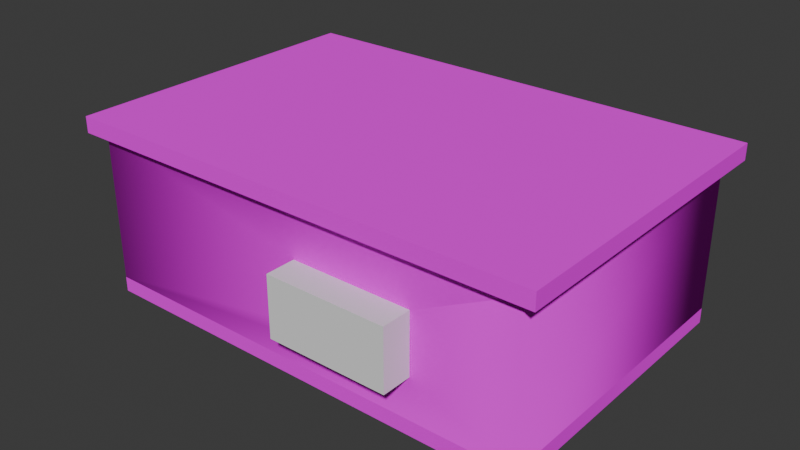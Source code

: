 # Source: shawarma_shop.blend  (saved by Blender 5.0.117; exported with 4.5.12 LTS)
import bpy
from mathutils import Matrix  # noqa: F401  (used for matrix-valued properties, if any)

bpy.ops.wm.read_factory_settings(use_empty=True)
scene = bpy.context.scene
scene.name = 'Scene'

# ---- collections
col_collection = bpy.data.collections.new('Collection'); scene.collection.children.link(col_collection)

# ---- images (referenced by path relative to the original .blend; pixels are not part of the script)
import os
ASSET_DIR = os.environ.get("B2B_ASSET_DIR", "")  # directory of the original .blend (textures are referenced by path, not embedded)
HERE = os.path.dirname(os.path.abspath(__file__))  # packed textures are extracted next to this script under _unpacked/

def load_image(name, relpath, width, height, colorspace="sRGB"):
    """Load a texture the original file referenced (path relative to the .blend, or extracted next to this script)."""
    p = next((c for c in (os.path.join(HERE, relpath), os.path.join(ASSET_DIR, relpath)) if relpath and os.path.exists(c)), "")
    if p:
        img = bpy.data.images.load(p, check_existing=True)
        img.name = name
    else:  # same state as the original file: an image datablock whose file is absent (Cycles renders it pink)
        img = bpy.data.images.new(name, width, height)
        img.source = "FILE"
        img.filepath = "//" + (relpath or name)
    img.colorspace_settings.name = colorspace
    return img
img_tile_09_512x512_png = load_image('Tile_09-512x512.png', 'Tile_09-512x512.png', 1024, 1024, 'sRGB')
img_tile_15_512x512_png = load_image('Tile_15-512x512.png', 'Tile_15-512x512.png', 1024, 1024, 'sRGB')
img_bricks_24_512x512_png = load_image('Bricks_24-512x512.png', 'Bricks_24-512x512.png', 1024, 1024, 'sRGB')
img_mat_stone_gray_02_512x512_png = load_image('Mat_Stone_Gray_02-512x512.png', 'Mat_Stone_Gray_02-512x512.png', 1024, 1024, 'sRGB')

# ---- materials (node trees are filled in below, after node groups)
mat_material = bpy.data.materials.new('Material')
mat_material.alpha_threshold = 0.0
mat_material.use_backface_culling_lightprobe_volume = False
mat_material.roughness = 0.5
mat_material.line_color = (0.0, 0.0, 0.0, 1.0)
mat_x = bpy.data.materials.new('Материал')
mat_001 = bpy.data.materials.new('Материал.001')
mat_002 = bpy.data.materials.new('Материал.002')

# ---- material node trees
mat_material.use_nodes = True; mat_material.node_tree.nodes.clear()
_N = mat_material.node_tree.nodes; _L = mat_material.node_tree.links
n0 = _N.new('ShaderNodeOutputMaterial'); n0.name = 'Material Output'; n0.location = (200, 100)
n1 = _N.new('ShaderNodeBsdfPrincipled'); n1.name = 'Principled BSDF'; n1.location = (-200, 100)
n1.inputs[2].default_value = 1.0
n1.inputs[3].default_value = 1.0
n2 = _N.new('ShaderNodeTexImage'); n2.name = 'Текстура изображения'; n2.location = (-490, 80)
n2.image = img_tile_09_512x512_png
n2.interpolation = 'Closest'
_L.new(n1.outputs[0], n0.inputs[0])
_L.new(n2.outputs[0], n1.inputs[0])
n0.is_active_output = True
mat_x.use_nodes = True; mat_x.node_tree.nodes.clear()
_N = mat_x.node_tree.nodes; _L = mat_x.node_tree.links
n0 = _N.new('ShaderNodeBsdfPrincipled'); n0.name = 'Принципиальный BSDF'; n0.location = (-200, 100)
n1 = _N.new('ShaderNodeOutputMaterial'); n1.name = 'Вывод материала'; n1.location = (200, 100)
n2 = _N.new('ShaderNodeTexImage'); n2.name = 'Текстура изображения'; n2.location = (-490, 80)
n2.image = img_tile_15_512x512_png
n2.interpolation = 'Closest'
_L.new(n0.outputs[0], n1.inputs[0])
_L.new(n2.outputs[0], n0.inputs[0])
n1.is_active_output = True
mat_001.use_nodes = True; mat_001.node_tree.nodes.clear()
_N = mat_001.node_tree.nodes; _L = mat_001.node_tree.links
n0 = _N.new('ShaderNodeBsdfPrincipled'); n0.name = 'Принципиальный BSDF'; n0.location = (-200, 100)
n0.inputs[2].default_value = 1.0
n0.inputs[3].default_value = 1.0
n1 = _N.new('ShaderNodeOutputMaterial'); n1.name = 'Вывод материала'; n1.location = (200, 100)
n2 = _N.new('ShaderNodeTexImage'); n2.name = 'Текстура изображения'; n2.location = (-490, 80)
n2.image = img_bricks_24_512x512_png
n2.interpolation = 'Closest'
_L.new(n0.outputs[0], n1.inputs[0])
_L.new(n2.outputs[0], n0.inputs[0])
n1.is_active_output = True
mat_002.use_nodes = True; mat_002.node_tree.nodes.clear()
_N = mat_002.node_tree.nodes; _L = mat_002.node_tree.links
n0 = _N.new('ShaderNodeBsdfPrincipled'); n0.name = 'Принципиальный BSDF'; n0.location = (-200, 100)
n0.inputs[2].default_value = 1.0
n0.inputs[3].default_value = 1.0
n1 = _N.new('ShaderNodeOutputMaterial'); n1.name = 'Вывод материала'; n1.location = (200, 100)
n2 = _N.new('ShaderNodeTexImage'); n2.name = 'Текстура изображения'; n2.location = (-490, 80)
n2.image = img_mat_stone_gray_02_512x512_png
n2.interpolation = 'Closest'
_L.new(n0.outputs[0], n1.inputs[0])
_L.new(n2.outputs[0], n0.inputs[0])
n1.is_active_output = True

# ---- world
world_world = bpy.data.worlds.new('World'); scene.world = world_world
world_world.use_nodes = True; world_world.node_tree.nodes.clear()
_N = world_world.node_tree.nodes; _L = world_world.node_tree.links
n0 = _N.new('ShaderNodeOutputWorld'); n0.name = 'World Output'; n0.location = (200, 100)
n1 = _N.new('ShaderNodeBackground'); n1.name = 'Background'; n1.location = (-200, 100)
n1.inputs[0].default_value = (0.05088, 0.05088, 0.05088, 1.0)
_L.new(n1.outputs[0], n0.inputs[0])
n0.is_active_output = True
world_world.color = (0.05088, 0.05088, 0.05088)
world_world.sun_shadow_jitter_overblur = 0.0

# ---- meshes
me_cube_001 = bpy.data.meshes.new('Cube.001')
me_cube_001.from_pydata([(7.5, -0.25, 5.0), (-7.5, -0.25, 5.0), (7.035, 0.25, 4.535), (-7.035, 0.25, 4.535), (-7.5, -0.25, -5.0), (-7.035, 0.25, -4.535), (7.5, -0.25, -5.0), (7.035, 0.25, -4.535), (7.5, 0.25, 5.0), (-7.5, 0.25, 5.0), (-7.5, 0.25, -5.0), (7.5, 0.25, -5.0), (7.5, 5.25, 5.0), (-7.5, 5.25, 5.0), (-7.5, 5.25, -5.0), (7.5, 5.25, -5.0), (7.035, 5.25, 4.535), (-7.035, 5.25, 4.535), (-7.035, 5.25, -4.535), (7.035, 5.25, -4.535), (0.2, 1.6, 4.535), (0.2, 3.6, 4.535), (4.2, 1.6, 4.535), (4.2, 3.6, 4.535), (0.2, 1.6, 5.0), (4.2, 1.6, 5.0), (4.2, 3.6, 5.0), (0.2, 3.6, 5.0), (-5.85, 0.25, -5.0), (-5.85, 3.85, -5.0), (-3.85, 3.85, -5.0), (-3.85, 0.25, -5.0), (-5.85, 0.25, -4.535), (-3.85, 0.25, -4.535), (-5.85, 3.85, -4.535), (-3.85, 3.85, -4.535)], [], [(8, 9, 1, 0), (9, 10, 4, 1), (10, 11, 6, 4), (11, 8, 0, 6), (7, 5, 3, 2), (0, 1, 4, 6), (28, 10, 14, 29), (14, 15, 11, 10, 28, 31, 30, 29), (3, 5, 18, 17), (10, 9, 13, 14), (7, 2, 16, 19), (16, 17, 13, 12), (17, 18, 14, 13), (18, 19, 15, 14), (19, 16, 12, 15), (32, 5, 7, 19, 18, 34, 35, 33), (18, 5, 32, 34), (20, 22, 2, 3, 17, 16, 23, 21), (16, 2, 22, 23), (25, 8, 12, 26), (27, 26, 12, 13, 9, 8, 25, 24), (8, 11, 15, 12), (24, 20, 21, 27), (23, 22, 25, 26), (22, 20, 24, 25), (27, 21, 23, 26), (32, 28, 29, 34), (30, 31, 33, 35), (31, 28, 32, 33), (34, 29, 30, 35)])
me_cube_001.polygons.foreach_set('use_smooth', [1, 1, 1, 1, 1, 1, 1, 1, 1, 1, 1, 1, 1, 1, 1, 1, 1, 1, 1, 1, 1, 1, 0, 0, 0, 0, 0, 0, 0, 0])
me_cube_001.polygons.foreach_set('material_index', [0, 0, 0, 0, 0, 0, 2, 2, 1, 2, 1, 0, 0, 0, 0, 1, 1, 1, 1, 2, 2, 2, 2, 2, 2, 2, 2, 2, 0, 2])
_k = set([(0, 1), (0, 6), (0, 8), (1, 4), (1, 9), (2, 3), (2, 7), (2, 22), (3, 5), (4, 6), (4, 10), (5, 7), (5, 32), (6, 11), (8, 9), (8, 11), (9, 10), (10, 11), (12, 13), (12, 15), (12, 26), (13, 14), (14, 15), (16, 17), (16, 19), (17, 18), (18, 19), (18, 34), (22, 23), (28, 31), (30, 31), (32, 33)])
me_cube_001.attributes.new('sharp_edge', 'BOOLEAN', 'EDGE').data.foreach_set('value', [ (min(e.vertices), max(e.vertices)) in _k for e in me_cube_001.edges])
_uv = me_cube_001.uv_layers.new(name='UVMap')
_uv.uv.foreach_set('vector', [7.5, 0.25, -7.5, 0.25, -7.5, -0.25, 7.5, -0.25, 5.0, 0.25, -5.0, 0.25, -5.0, -0.25, 5.0, -0.25, 7.5, 0.25, -7.5, 0.25, -7.5, -0.25, 7.5, -0.25, 5.0, 0.25, -5.0, 0.25, -5.0, -0.25, 5.0, -0.25, 8.172, -3.934, -6.828, -3.934, -6.828, 5.736, 8.172, 5.736, 7.5, 5.0, -7.5, 5.0, -7.5, -5.0, 7.5, -5.0, -2.308, -0.7, -3.1, -0.7, -3.1, 1.7, -2.308, 1.028, -3.1, 1.7, 4.1, 1.7, 4.1, -0.7, -3.1, -0.7, -2.308, -0.7, -1.348, -0.7, -1.348, 1.028, -2.308, 1.028, -3.054, 6.946, -3.054, -5.946, 4.054, -5.946, 4.054, 6.946, 2.9, -0.7, -1.9, -0.7, -1.9, 1.7, 2.9, 1.7, -3.054, -5.946, -3.054, 6.946, 4.054, 6.946, 4.054, -5.946, -7.035, 4.535, 7.035, 4.535, 7.5, 5.0, -7.5, 5.0, 7.035, 4.535, 7.035, -4.535, 7.5, -5.0, 7.5, 5.0, 7.035, -4.535, -7.035, -4.535, -7.5, -5.0, 7.5, -5.0, -7.035, -4.535, -7.035, 4.535, -7.5, 5.0, -7.5, -5.0, -7.816, -3.054, -9.5, -3.054, 10.5, -3.054, 10.5, 4.054, -9.5, 4.054, -7.816, 2.064, -4.973, 2.064, -4.973, -3.054, -9.5, 4.054, -9.5, -3.054, -7.816, -3.054, -7.816, 2.064, 0.7843, -1.135, 6.47, -1.135, 10.5, -3.054, -9.5, -3.054, -9.5, 4.054, 10.5, 4.054, 6.47, 1.708, 0.7843, 1.708, 10.5, 4.054, 10.5, -3.054, 6.47, -1.135, 6.47, 1.708, 2.516, -0.052, 4.1, -0.7, 4.1, 1.7, 2.516, 0.908, 0.596, 0.908, 2.516, 0.908, 4.1, 1.7, -3.1, 1.7, -3.1, -0.7, 4.1, -0.7, 2.516, -0.052, 0.596, -0.052, -1.9, -0.7, 2.9, -0.7, 2.9, 1.7, -1.9, 1.7, 1.452, 0.6105, 1.452, 0.8315, 0.5015, 0.8315, 0.5015, 0.6105, 0.5015, 0.8315, -0.4485, 0.8315, -0.4485, 0.6105, 0.5015, 0.6105, 1.452, 0.3895, -0.4485, 0.3895, -0.4485, 0.1685, 1.452, 0.1685, 1.452, 0.3895, 1.452, 0.6105, -0.4485, 0.6105, -0.4485, 0.3895, -0.6667, 0.6292, -0.6667, 0.3708, 1.333, 0.3708, 1.333, 0.6292, 1.333, 0.3708, -0.6667, 0.3708, -0.6667, 0.6292, 1.333, 0.6292, -3.432, -4.43, -5.565, -4.43, -5.565, -3.934, -3.432, -3.934, 0.1111, 0.6292, 0.1111, 0.3708, 1.222, 0.3708, 1.222, 0.6292])
_uv.active_render = True
_uv = me_cube_001.uv_layers.new(name='UVКарта')
_uv.uv.foreach_set('vector', [0.0, 0.0, 0.0, 0.0, 0.0, 0.0, 0.0, 0.0, 0.0, 0.0, 0.0, 0.0, 0.0, 0.0, 0.0, 0.0, 0.0, 0.0, 0.0, 0.0, 0.0, 0.0, 0.0, 0.0, 0.0, 0.0, 0.0, 0.0, 0.0, 0.0, 0.0, 0.0, 0.0, 0.0, 0.0, 0.0, 0.0, 0.0, 0.0, 0.0, 0.0, 0.0, 0.0, 0.0, 0.0, 0.0, 0.0, 0.0, 0.0, 0.0, 0.0, 0.0, 0.0, 0.0, 0.0, 0.0, 0.0, 0.0, 0.0, 0.0, 0.0, 0.0, 0.0, 0.0, 0.0, 0.0, 0.0, 0.0, 0.0, 0.0, 0.0, 0.0, 0.0, 0.0, 0.0, 0.0, 0.0, 0.0, 0.0, 0.0, 0.0, 0.0, 0.0, 0.0, 0.0, 0.0, 0.0, 0.0, 0.0, 0.0, 0.0, 0.0, 0.0, 0.0, 0.0, 0.0, 0.0, 0.0, 0.0, 0.0, 0.0, 0.0, 0.0, 0.0, 0.0, 0.0, 0.0, 0.0, 0.0, 0.0, 0.0, 0.0, 0.0, 0.0, 0.0, 0.0, 0.0, 0.0, 0.0, 0.0, 0.0, 0.0, 0.0, 0.0, 0.0, 0.0, 0.0, 0.0, 0.0, 0.0, 0.0, 0.0, 0.0, 0.0, 0.0, 0.0, 0.0, 0.0, 0.0, 0.0, 0.0, 0.0, 0.0, 0.0, 0.0, 0.0, 0.0, 0.0, 0.0, 0.0, 0.0, 0.0, 0.0, 0.0, 0.0, 0.0, 0.0, 0.0, 0.0, 0.0, 0.0, 0.0, 0.0, 0.0, 0.0, 0.0, 0.0, 0.0, 0.0, 0.0, 0.0, 0.0, 0.0, 0.0, 0.0, 0.0, 0.0, 0.0, 0.0, 0.0, 0.0, 0.0, 0.0, 0.0, 0.0, 0.0, 0.0, 0.0, 0.0, 0.0, 0.0, 0.0, 0.0, 0.0, 0.0, 0.0, 0.0, 0.0, 0.0, 0.0, 0.0, 0.0, 0.0, 0.0, 0.0, 0.0, 0.0, 0.0, 0.375, 0.125, 0.375, 0.1832, 0.625, 0.1832, 0.625, 0.125, 0.625, 0.5668, 0.375, 0.5668, 0.375, 0.625, 0.625, 0.625, 0.375, 0.5, 0.125, 0.75, 0.125, 0.75, 0.375, 0.5, 0.875, 0.5, 0.875, 0.5, 0.625, 0.75, 0.625, 0.75, 0.375, 0.06685, 0.375, 0.125, 0.625, 0.125, 0.625, 0.06685, 0.625, 0.625, 0.375, 0.625, 0.375, 0.6832, 0.625, 0.6832, 0.375, 0.5, 0.125, 0.75, 0.125, 0.75, 0.375, 0.5, 0.875, 0.5, 0.875, 0.5, 0.625, 0.75, 0.625, 0.75])
me_cube_001.materials.append(mat_material)
me_cube_001.materials.append(mat_x)
me_cube_001.materials.append(mat_001)
me_cube_001.update()
me_cube_001.normals_split_custom_set([tuple(v) for v in zip(*[iter([0.0, 0.0, 1.0, 0.0, 0.0, 1.0, 0.0, 0.0, 1.0, 0.0, 0.0, 1.0, -1.0, 0.0, 0.0, -1.0, 0.0, 0.0, -1.0, 0.0, 0.0, -1.0, 0.0, 0.0, 0.0, 0.0, -1.0, 0.0, 0.0, -1.0, 0.0, 0.0, -1.0, 0.0, 0.0, -1.0, 1.0, 0.0, 0.0, 1.0, 0.0, 0.0, 1.0, 0.0, 0.0, 1.0, 0.0, 0.0, 0.0, 1.0, 0.0, 0.0, 1.0, 0.0, 0.0, 1.0, 0.0, 0.0, 1.0, 0.0, 0.0, -1.0, 0.0, 0.0, -1.0, 0.0, 0.0, -1.0, 0.0, 0.0, -1.0, 0.0, 0.0, 0.0, -1.0, -0.7071, 0.0, -0.7071, -0.7071, 0.0, -0.7071, 0.0, 0.0, -1.0, -0.7071, 0.0, -0.7071, 0.7071, 0.0, -0.7071, 0.7071, 0.0, -0.7071, -0.7071, 0.0, -0.7071, 0.0, 0.0, -1.0, 0.0, 0.0, -1.0, 0.0, 0.0, -1.0, 0.0, 0.0, -1.0, 0.7071, 0.0, -0.7071, 0.7071, 0.0, 0.7071, 0.9129, 0.0, 0.4082, 0.7071, 0.0, -0.7071, -0.7071, 0.0, -0.7071, -0.7071, 0.0, 0.7071, -0.7071, 0.0, 0.7071, -0.7071, 0.0, -0.7071, -0.7071, 0.0, 0.7071, -0.8127, 0.0, -0.5827, -0.7071, 0.0, -0.7071, -0.7071, 0.0, 0.7071, 0.0, 1.0, 0.0, 0.0, 1.0, 0.0, 0.0, 1.0, 0.0, 0.0, 1.0, 0.0, 0.0, 1.0, 0.0, 0.0, 1.0, 0.0, 0.0, 1.0, 0.0, 0.0, 1.0, 0.0, 0.0, 1.0, 0.0, 0.0, 1.0, 0.0, 0.0, 1.0, 0.0, 0.0, 1.0, 0.0, 0.0, 1.0, 0.0, 0.0, 1.0, 0.0, 0.0, 1.0, 0.0, 0.0, 1.0, 0.0, 0.0, 0.0, 1.0, 0.0, 0.0, 1.0, -0.7071, 0.0, 0.7071, -0.7071, 0.0, 0.7071, 0.0, 0.0, 1.0, 0.0, 0.0, 1.0, 0.0, 0.0, 1.0, 0.0, 0.0, 1.0, 0.9129, 0.0, 0.4082, 0.7071, 0.0, 0.7071, 0.0, 0.0, 1.0, 0.0, 0.0, 1.0, -9.095e-09, 0.0, -1.0, -9.095e-09, 0.0, -1.0, -9.095e-09, 0.0, -1.0, 0.7071, 0.0, -0.7071, 0.7071, 0.0, -0.7071, -0.7071, 0.0, -0.7071, -5.046e-09, 0.0, -1.0, -9.095e-09, 0.0, -1.0, -0.7071, 0.0, -0.7071, -0.8127, 0.0, -0.5827, 0.0, 0.0, -1.0, -5.046e-09, 0.0, -1.0, -4.438e-08, 0.0, 1.0, 0.7071, 0.0, 0.7071, 0.8174, 0.0, 0.5761, -8.257e-08, 0.0, 1.0, -1.72e-08, 0.0, 1.0, -1.72e-08, 0.0, 1.0, -1.72e-08, 0.0, 1.0, -0.7071, 0.0, 0.7071, -0.7071, 0.0, 0.7071, 0.7071, 0.0, 0.7071, -4.438e-08, 0.0, 1.0, -1.72e-08, 0.0, 1.0, 0.7071, 0.0, 0.7071, 0.7071, 0.0, -0.7071, 0.7071, 0.0, -0.7071, 0.8174, 0.0, 0.5761, 1.0, 0.0, 0.0, 1.0, 0.0, 0.0, 1.0, 0.0, 0.0, 1.0, 0.0, 0.0, -1.0, 0.0, 0.0, -1.0, 0.0, 0.0, -1.0, 0.0, 0.0, -1.0, 0.0, 0.0, 0.0, 1.0, 0.0, 0.0, 1.0, 0.0, 0.0, 1.0, 0.0, 0.0, 1.0, 0.0, 0.0, -1.0, 0.0, 0.0, -1.0, 0.0, 0.0, -1.0, 0.0, 0.0, -1.0, 0.0, 1.0, 0.0, 0.0, 1.0, 0.0, 0.0, 1.0, 0.0, 0.0, 1.0, 0.0, 0.0, -1.0, 0.0, 0.0, -1.0, 0.0, 0.0, -1.0, 0.0, 0.0, -1.0, 0.0, 0.0, 0.0, 1.0, 0.0, 0.0, 1.0, 0.0, 0.0, 1.0, 0.0, 0.0, 1.0, 0.0, 0.0, -1.0, 0.0, 0.0, -1.0, 0.0, 0.0, -1.0, 0.0, 0.0, -1.0, 0.0])] * 3)])
me_cube_002 = bpy.data.meshes.new('Cube.002')
me_cube_002.from_pydata([(7.5, -0.25, 5.0), (-7.5, -0.25, 5.0), (7.5, 0.25, 5.0), (-7.5, 0.25, 5.0), (-7.5, -0.25, -5.0), (-7.5, 0.25, -5.0), (7.5, -0.25, -5.0), (7.5, 0.25, -5.0)], [], [(2, 3, 1, 0), (3, 5, 4, 1), (5, 7, 6, 4), (7, 2, 0, 6), (7, 5, 3, 2), (0, 1, 4, 6)])
me_cube_002.polygons.foreach_set('use_smooth', [True] * 6)
_k = set([(0, 1), (0, 2), (0, 6), (1, 3), (1, 4), (2, 3), (2, 7), (3, 5), (4, 5), (4, 6), (5, 7), (6, 7)])
me_cube_002.attributes.new('sharp_edge', 'BOOLEAN', 'EDGE').data.foreach_set('value', [ (min(e.vertices), max(e.vertices)) in _k for e in me_cube_002.edges])
_uv = me_cube_002.uv_layers.new(name='UVMap')
_uv.uv.foreach_set('vector', [7.5, 0.25, -7.5, 0.25, -7.5, -0.25, 7.5, -0.25, 5.0, 0.25, -5.0, 0.25, -5.0, -0.25, 5.0, -0.25, 7.5, 0.25, -7.5, 0.25, -7.5, -0.25, 7.5, -0.25, 5.0, 0.25, -5.0, 0.25, -5.0, -0.25, 5.0, -0.25, -7.5, -5.0, 7.5, -5.0, 7.5, 5.0, -7.5, 5.0, -1.333, 3.0, -1.333, -2.0, 2.0, -2.0, 2.0, 3.0])
me_cube_002.materials.append(mat_002)
me_cube_002.update()
me_cube_002.normals_split_custom_set([tuple(v) for v in zip(*[iter([0.0, 0.0, 1.0, 0.0, 0.0, 1.0, 0.0, 0.0, 1.0, 0.0, 0.0, 1.0, -1.0, 0.0, 0.0, -1.0, 0.0, 0.0, -1.0, 0.0, 0.0, -1.0, 0.0, 0.0, 0.0, 0.0, -1.0, 0.0, 0.0, -1.0, 0.0, 0.0, -1.0, 0.0, 0.0, -1.0, 1.0, 0.0, 0.0, 1.0, 0.0, 0.0, 1.0, 0.0, 0.0, 1.0, 0.0, 0.0, 0.0, 1.0, 0.0, 0.0, 1.0, 0.0, 0.0, 1.0, 0.0, 0.0, 1.0, 0.0, 0.0, -1.0, 0.0, 0.0, -1.0, 0.0, 0.0, -1.0, 0.0, 0.0, -1.0, 0.0])] * 3)])
me_x = bpy.data.meshes.new('Куб')
me_x.from_pydata([(-1.0, -1.0, -1.0), (-1.0, -1.0, 1.0), (-1.0, 1.0, -1.0), (-1.0, 1.0, 1.0), (1.0, -1.0, -1.0), (1.0, -1.0, 1.0), (1.0, 1.0, -1.0), (1.0, 1.0, 1.0)], [], [(0, 1, 3, 2), (2, 3, 7, 6), (6, 7, 5, 4), (4, 5, 1, 0), (2, 6, 4, 0), (7, 3, 1, 5)])
_uv = me_x.uv_layers.new(name='UVКарта')
_uv.uv.foreach_set('vector', [0.375, 0.0, 0.625, 0.0, 0.625, 0.25, 0.375, 0.25, 0.375, 0.25, 0.625, 0.25, 0.625, 0.5, 0.375, 0.5, 0.375, 0.5, 0.625, 0.5, 0.625, 0.75, 0.375, 0.75, 0.375, 0.75, 0.625, 0.75, 0.625, 1.0, 0.375, 1.0, 0.125, 0.5, 0.375, 0.5, 0.375, 0.75, 0.125, 0.75, 0.625, 0.5, 0.875, 0.5, 0.875, 0.75, 0.625, 0.75])
me_x.update()
me_001 = bpy.data.meshes.new('Куб.001')
me_001.from_pydata([(-1.0, -1.0, -1.0), (-1.0, -1.0, 1.0), (-1.0, 1.0, -1.0), (-1.0, 1.0, 1.0), (1.0, -1.0, -1.0), (1.0, -1.0, 1.0), (1.0, 1.0, -1.0), (1.0, 1.0, 1.0)], [], [(0, 1, 3, 2), (2, 3, 7, 6), (6, 7, 5, 4), (4, 5, 1, 0), (2, 6, 4, 0), (7, 3, 1, 5)])
_uv = me_001.uv_layers.new(name='UVКарта')
_uv.uv.foreach_set('vector', [0.375, 0.0, 0.625, 0.0, 0.625, 0.25, 0.375, 0.25, 0.375, 0.25, 0.625, 0.25, 0.625, 0.5, 0.375, 0.5, 0.375, 0.5, 0.625, 0.5, 0.625, 0.75, 0.375, 0.75, 0.375, 0.75, 0.625, 0.75, 0.625, 1.0, 0.375, 1.0, 0.125, 0.5, 0.375, 0.5, 0.375, 0.75, 0.125, 0.75, 0.625, 0.5, 0.875, 0.5, 0.875, 0.75, 0.625, 0.75])
me_001.update()
me_002 = bpy.data.meshes.new('Куб.002')
me_002.from_pydata([(-1.0, -1.0, -1.0), (-1.0, -1.0, 1.0), (-1.0, 1.0, -1.0), (-1.0, 1.0, 1.0), (1.0, -1.0, -1.0), (1.0, -1.0, 1.0), (1.0, 1.0, -1.0), (1.0, 1.0, 1.0)], [], [(0, 1, 3, 2), (2, 3, 7, 6), (6, 7, 5, 4), (4, 5, 1, 0), (2, 6, 4, 0), (7, 3, 1, 5)])
_uv = me_002.uv_layers.new(name='UVКарта')
_uv.uv.foreach_set('vector', [4.364, -3.357, 4.364, 4.371, -3.364, 4.371, -3.364, -3.357, -3.364, -3.357, -3.364, 4.371, 4.364, 4.371, 4.364, -3.357, -3.364, -3.357, -3.364, 4.371, 4.364, 4.371, 4.364, -3.357, 0.8119, -3.409, 0.8119, 4.403, 0.187, 4.403, 0.187, -3.409, -3.364, 4.371, 4.364, 4.371, 4.364, -3.357, -3.364, -3.357, 4.364, 4.371, -3.364, 4.371, -3.364, -3.357, 4.364, -3.357])
me_002.materials.append(mat_x)
me_002.update()

# ---- objects
ob_cube = bpy.data.objects.new('Cube', me_cube_001)
ob_cube_001 = bpy.data.objects.new('Cube.001', me_cube_002)
ob_x = bpy.data.objects.new('Куб', me_x)
ob_001 = bpy.data.objects.new('Куб.001', me_001)
ob_002 = bpy.data.objects.new('Куб.002', me_002)

# ---- transforms, parenting, visibility, modifiers, constraints
ob_cube.location = (0.0, 0.0, 0.0)
ob_cube.rotation_euler = (1.571, -0.0, 0.0)
ob_cube_001.location = (0.0, 0.0, 5.451)
ob_cube_001.rotation_euler = (1.571, -0.0, 0.0)
ob_cube_001.scale = (1.067, 1.067, 1.067)
ob_x.location = (-4.85, 5.0, 2.05)
ob_x.scale = (1.0, 1.0, 1.8)
ob_x.hide_render = True
ob_001.location = (2.2, -5.0, 2.6)
ob_001.scale = (2.0, 1.0, 1.0)
ob_002.location = (-2.5, 2.0, 2.7)
ob_002.scale = (0.2, 2.67, 2.5)

# ---- collection membership
col_collection.objects.link(ob_cube)
col_collection.objects.link(ob_cube_001)
col_collection.objects.link(ob_x)
col_collection.objects.link(ob_001)
col_collection.objects.link(ob_002)

# ---- scene / render settings (as saved in the file)
scene.frame_start = 1; scene.frame_end = 250; scene.frame_set(1)
scene.render.engine = 'BLENDER_EEVEE_NEXT'
scene.render.bake_bias = 0.0
scene.render.bake_samples = 0
scene.cycles.sampling_pattern = 'TABULATED_SOBOL'
scene.eevee.use_volume_custom_range = False
bpy.context.view_layer.update()

# ---- added for rendering (the .blend has no active camera and no usable light): camera, sun
cam_auto = bpy.data.cameras.new('AutoCamera')
cam_auto.lens = 50.0
cam_auto.sensor_width = 36.0
cam_auto.clip_end = 1000.0
ob_auto_camera = bpy.data.objects.new('AutoCamera', cam_auto)
scene.collection.objects.link(ob_auto_camera)
ob_auto_camera.location = (18.9688, -23.0947, 17.9087)
ob_auto_camera.rotation_euler = (1.09748, -7.21219e-08, 0.694738)
scene.camera = ob_auto_camera
light_auto_sun = bpy.data.lights.new('AutoSun', 'SUN')
light_auto_sun.energy = 3.0
light_auto_sun.angle = 0.0523599
ob_auto_sun = bpy.data.objects.new('AutoSun', light_auto_sun)
scene.collection.objects.link(ob_auto_sun)
ob_auto_sun.rotation_euler = (0.872665, 0.174533, 0.523599)
bpy.context.view_layer.update()
